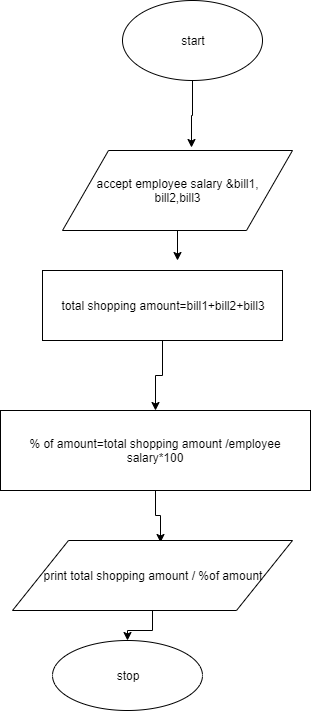

The diagram above was exported from draw.io. Its source (the exported page's mxGraphModel, read from the mxfile embedded in the PNG):
<mxGraphModel dx="854" dy="248" grid="1" gridSize="10" guides="1" tooltips="1" connect="1" arrows="1" fold="1" page="1" pageScale="1" pageWidth="850" pageHeight="1100" math="0" shadow="0">
  <root>
    <mxCell id="SBqLh4al6-1J-iGakwMH-0" />
    <mxCell id="SBqLh4al6-1J-iGakwMH-1" parent="SBqLh4al6-1J-iGakwMH-0" />
    <mxCell id="SBqLh4al6-1J-iGakwMH-9" style="edgeStyle=orthogonalEdgeStyle;rounded=0;orthogonalLoop=1;jettySize=auto;html=1;exitX=0.5;exitY=1;exitDx=0;exitDy=0;entryX=0.561;entryY=-0.037;entryDx=0;entryDy=0;entryPerimeter=0;" edge="1" parent="SBqLh4al6-1J-iGakwMH-1" source="SBqLh4al6-1J-iGakwMH-2" target="SBqLh4al6-1J-iGakwMH-3">
      <mxGeometry relative="1" as="geometry" />
    </mxCell>
    <mxCell id="SBqLh4al6-1J-iGakwMH-2" value="start" style="ellipse;whiteSpace=wrap;html=1;" vertex="1" parent="SBqLh4al6-1J-iGakwMH-1">
      <mxGeometry x="320" y="20" width="140" height="80" as="geometry" />
    </mxCell>
    <mxCell id="SBqLh4al6-1J-iGakwMH-10" style="edgeStyle=orthogonalEdgeStyle;rounded=0;orthogonalLoop=1;jettySize=auto;html=1;exitX=0.5;exitY=1;exitDx=0;exitDy=0;" edge="1" parent="SBqLh4al6-1J-iGakwMH-1" source="SBqLh4al6-1J-iGakwMH-3">
      <mxGeometry relative="1" as="geometry">
        <mxPoint x="375" y="280" as="targetPoint" />
      </mxGeometry>
    </mxCell>
    <mxCell id="SBqLh4al6-1J-iGakwMH-3" value="accept employee salary &amp;amp;bill1,&lt;br&gt;bill2,bill3" style="shape=parallelogram;perimeter=parallelogramPerimeter;whiteSpace=wrap;html=1;" vertex="1" parent="SBqLh4al6-1J-iGakwMH-1">
      <mxGeometry x="260" y="170" width="230" height="80" as="geometry" />
    </mxCell>
    <mxCell id="SBqLh4al6-1J-iGakwMH-11" style="edgeStyle=orthogonalEdgeStyle;rounded=0;orthogonalLoop=1;jettySize=auto;html=1;exitX=0.5;exitY=1;exitDx=0;exitDy=0;entryX=0.5;entryY=0;entryDx=0;entryDy=0;" edge="1" parent="SBqLh4al6-1J-iGakwMH-1" source="SBqLh4al6-1J-iGakwMH-4" target="SBqLh4al6-1J-iGakwMH-5">
      <mxGeometry relative="1" as="geometry" />
    </mxCell>
    <mxCell id="SBqLh4al6-1J-iGakwMH-4" value="total shopping amount=bill1+bill2+bill3" style="rounded=0;whiteSpace=wrap;html=1;" vertex="1" parent="SBqLh4al6-1J-iGakwMH-1">
      <mxGeometry x="240" y="290" width="240" height="70" as="geometry" />
    </mxCell>
    <mxCell id="SBqLh4al6-1J-iGakwMH-13" style="edgeStyle=orthogonalEdgeStyle;rounded=0;orthogonalLoop=1;jettySize=auto;html=1;exitX=0.5;exitY=1;exitDx=0;exitDy=0;entryX=0.529;entryY=0.033;entryDx=0;entryDy=0;entryPerimeter=0;" edge="1" parent="SBqLh4al6-1J-iGakwMH-1" source="SBqLh4al6-1J-iGakwMH-5" target="SBqLh4al6-1J-iGakwMH-6">
      <mxGeometry relative="1" as="geometry" />
    </mxCell>
    <mxCell id="SBqLh4al6-1J-iGakwMH-5" value="% of amount=total shopping amount /employee salary*100" style="rounded=0;whiteSpace=wrap;html=1;" vertex="1" parent="SBqLh4al6-1J-iGakwMH-1">
      <mxGeometry x="198" y="430" width="310" height="80" as="geometry" />
    </mxCell>
    <mxCell id="SBqLh4al6-1J-iGakwMH-14" style="edgeStyle=orthogonalEdgeStyle;rounded=0;orthogonalLoop=1;jettySize=auto;html=1;exitX=0.5;exitY=1;exitDx=0;exitDy=0;" edge="1" parent="SBqLh4al6-1J-iGakwMH-1" source="SBqLh4al6-1J-iGakwMH-6" target="SBqLh4al6-1J-iGakwMH-7">
      <mxGeometry relative="1" as="geometry" />
    </mxCell>
    <mxCell id="SBqLh4al6-1J-iGakwMH-6" value="print total shopping amount / %of amount" style="shape=parallelogram;perimeter=parallelogramPerimeter;whiteSpace=wrap;html=1;" vertex="1" parent="SBqLh4al6-1J-iGakwMH-1">
      <mxGeometry x="210" y="560" width="280" height="70" as="geometry" />
    </mxCell>
    <mxCell id="SBqLh4al6-1J-iGakwMH-7" value="stop" style="ellipse;whiteSpace=wrap;html=1;" vertex="1" parent="SBqLh4al6-1J-iGakwMH-1">
      <mxGeometry x="250" y="660" width="150" height="70" as="geometry" />
    </mxCell>
  </root>
</mxGraphModel>